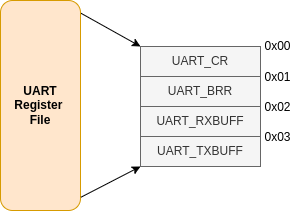

The diagram above was exported from draw.io. Its source (the exported page's mxGraphModel, read from the mxfile embedded in the PNG):
<mxGraphModel dx="1368" dy="1859" grid="1" gridSize="10" guides="1" tooltips="1" connect="1" arrows="1" fold="1" page="1" pageScale="1" pageWidth="850" pageHeight="1100" math="0" shadow="0">
  <root>
    <mxCell id="0" />
    <mxCell id="1" parent="0" />
    <mxCell id="Qyk6DmL8X2zqF8j3HEIo-12" style="rounded=0;orthogonalLoop=1;jettySize=auto;html=1;entryX=0;entryY=0;entryDx=0;entryDy=0;exitX=0.998;exitY=0.059;exitDx=0;exitDy=0;exitPerimeter=0;" parent="1" source="Qyk6DmL8X2zqF8j3HEIo-13" target="Qyk6DmL8X2zqF8j3HEIo-20" edge="1">
      <mxGeometry relative="1" as="geometry" />
    </mxCell>
    <mxCell id="Qyk6DmL8X2zqF8j3HEIo-13" value="&lt;b&gt;UART&lt;br&gt;Register&amp;nbsp;&lt;br&gt;File&lt;/b&gt;" style="rounded=1;whiteSpace=wrap;html=1;fillColor=#ffe6cc;strokeColor=#d79b00;" parent="1" vertex="1">
      <mxGeometry x="425" y="-1060" width="80" height="210" as="geometry" />
    </mxCell>
    <mxCell id="Qyk6DmL8X2zqF8j3HEIo-14" value="UART_BRR" style="rounded=0;whiteSpace=wrap;html=1;fillColor=#f5f5f5;fontColor=#333333;strokeColor=#666666;" parent="1" vertex="1">
      <mxGeometry x="565" y="-984" width="120" height="30" as="geometry" />
    </mxCell>
    <mxCell id="Qyk6DmL8X2zqF8j3HEIo-15" value="UART_RXBUFF" style="rounded=0;whiteSpace=wrap;html=1;fillColor=#f5f5f5;fontColor=#333333;strokeColor=#666666;" parent="1" vertex="1">
      <mxGeometry x="565" y="-954" width="120" height="30" as="geometry" />
    </mxCell>
    <mxCell id="Qyk6DmL8X2zqF8j3HEIo-16" style="rounded=0;orthogonalLoop=1;jettySize=auto;html=1;entryX=0;entryY=1;entryDx=0;entryDy=0;exitX=1.005;exitY=0.937;exitDx=0;exitDy=0;exitPerimeter=0;" parent="1" source="Qyk6DmL8X2zqF8j3HEIo-13" target="Qyk6DmL8X2zqF8j3HEIo-19" edge="1">
      <mxGeometry relative="1" as="geometry">
        <mxPoint x="505" y="-988" as="sourcePoint" />
        <mxPoint x="565" y="-930" as="targetPoint" />
      </mxGeometry>
    </mxCell>
    <mxCell id="Qyk6DmL8X2zqF8j3HEIo-17" value="0x00" style="text;html=1;align=center;verticalAlign=middle;resizable=0;points=[];autosize=1;strokeColor=none;fillColor=none;" parent="1" vertex="1">
      <mxGeometry x="677" y="-1029" width="50" height="30" as="geometry" />
    </mxCell>
    <mxCell id="Qyk6DmL8X2zqF8j3HEIo-18" value="0x01" style="text;html=1;align=center;verticalAlign=middle;resizable=0;points=[];autosize=1;strokeColor=none;fillColor=none;" parent="1" vertex="1">
      <mxGeometry x="677" y="-998" width="50" height="30" as="geometry" />
    </mxCell>
    <mxCell id="Qyk6DmL8X2zqF8j3HEIo-19" value="UART_TXBUFF" style="rounded=0;whiteSpace=wrap;html=1;fillColor=#f5f5f5;fontColor=#333333;strokeColor=#666666;" parent="1" vertex="1">
      <mxGeometry x="565" y="-924" width="120" height="30" as="geometry" />
    </mxCell>
    <mxCell id="Qyk6DmL8X2zqF8j3HEIo-20" value="UART_CR" style="rounded=0;whiteSpace=wrap;html=1;fillColor=#f5f5f5;fontColor=#333333;strokeColor=#666666;" parent="1" vertex="1">
      <mxGeometry x="565" y="-1014" width="120" height="30" as="geometry" />
    </mxCell>
    <mxCell id="Qyk6DmL8X2zqF8j3HEIo-21" value="0x02" style="text;html=1;align=center;verticalAlign=middle;resizable=0;points=[];autosize=1;strokeColor=none;fillColor=none;" parent="1" vertex="1">
      <mxGeometry x="677" y="-968" width="50" height="30" as="geometry" />
    </mxCell>
    <mxCell id="Qyk6DmL8X2zqF8j3HEIo-22" value="0x03" style="text;html=1;align=center;verticalAlign=middle;resizable=0;points=[];autosize=1;strokeColor=none;fillColor=none;" parent="1" vertex="1">
      <mxGeometry x="677" y="-938" width="50" height="30" as="geometry" />
    </mxCell>
  </root>
</mxGraphModel>